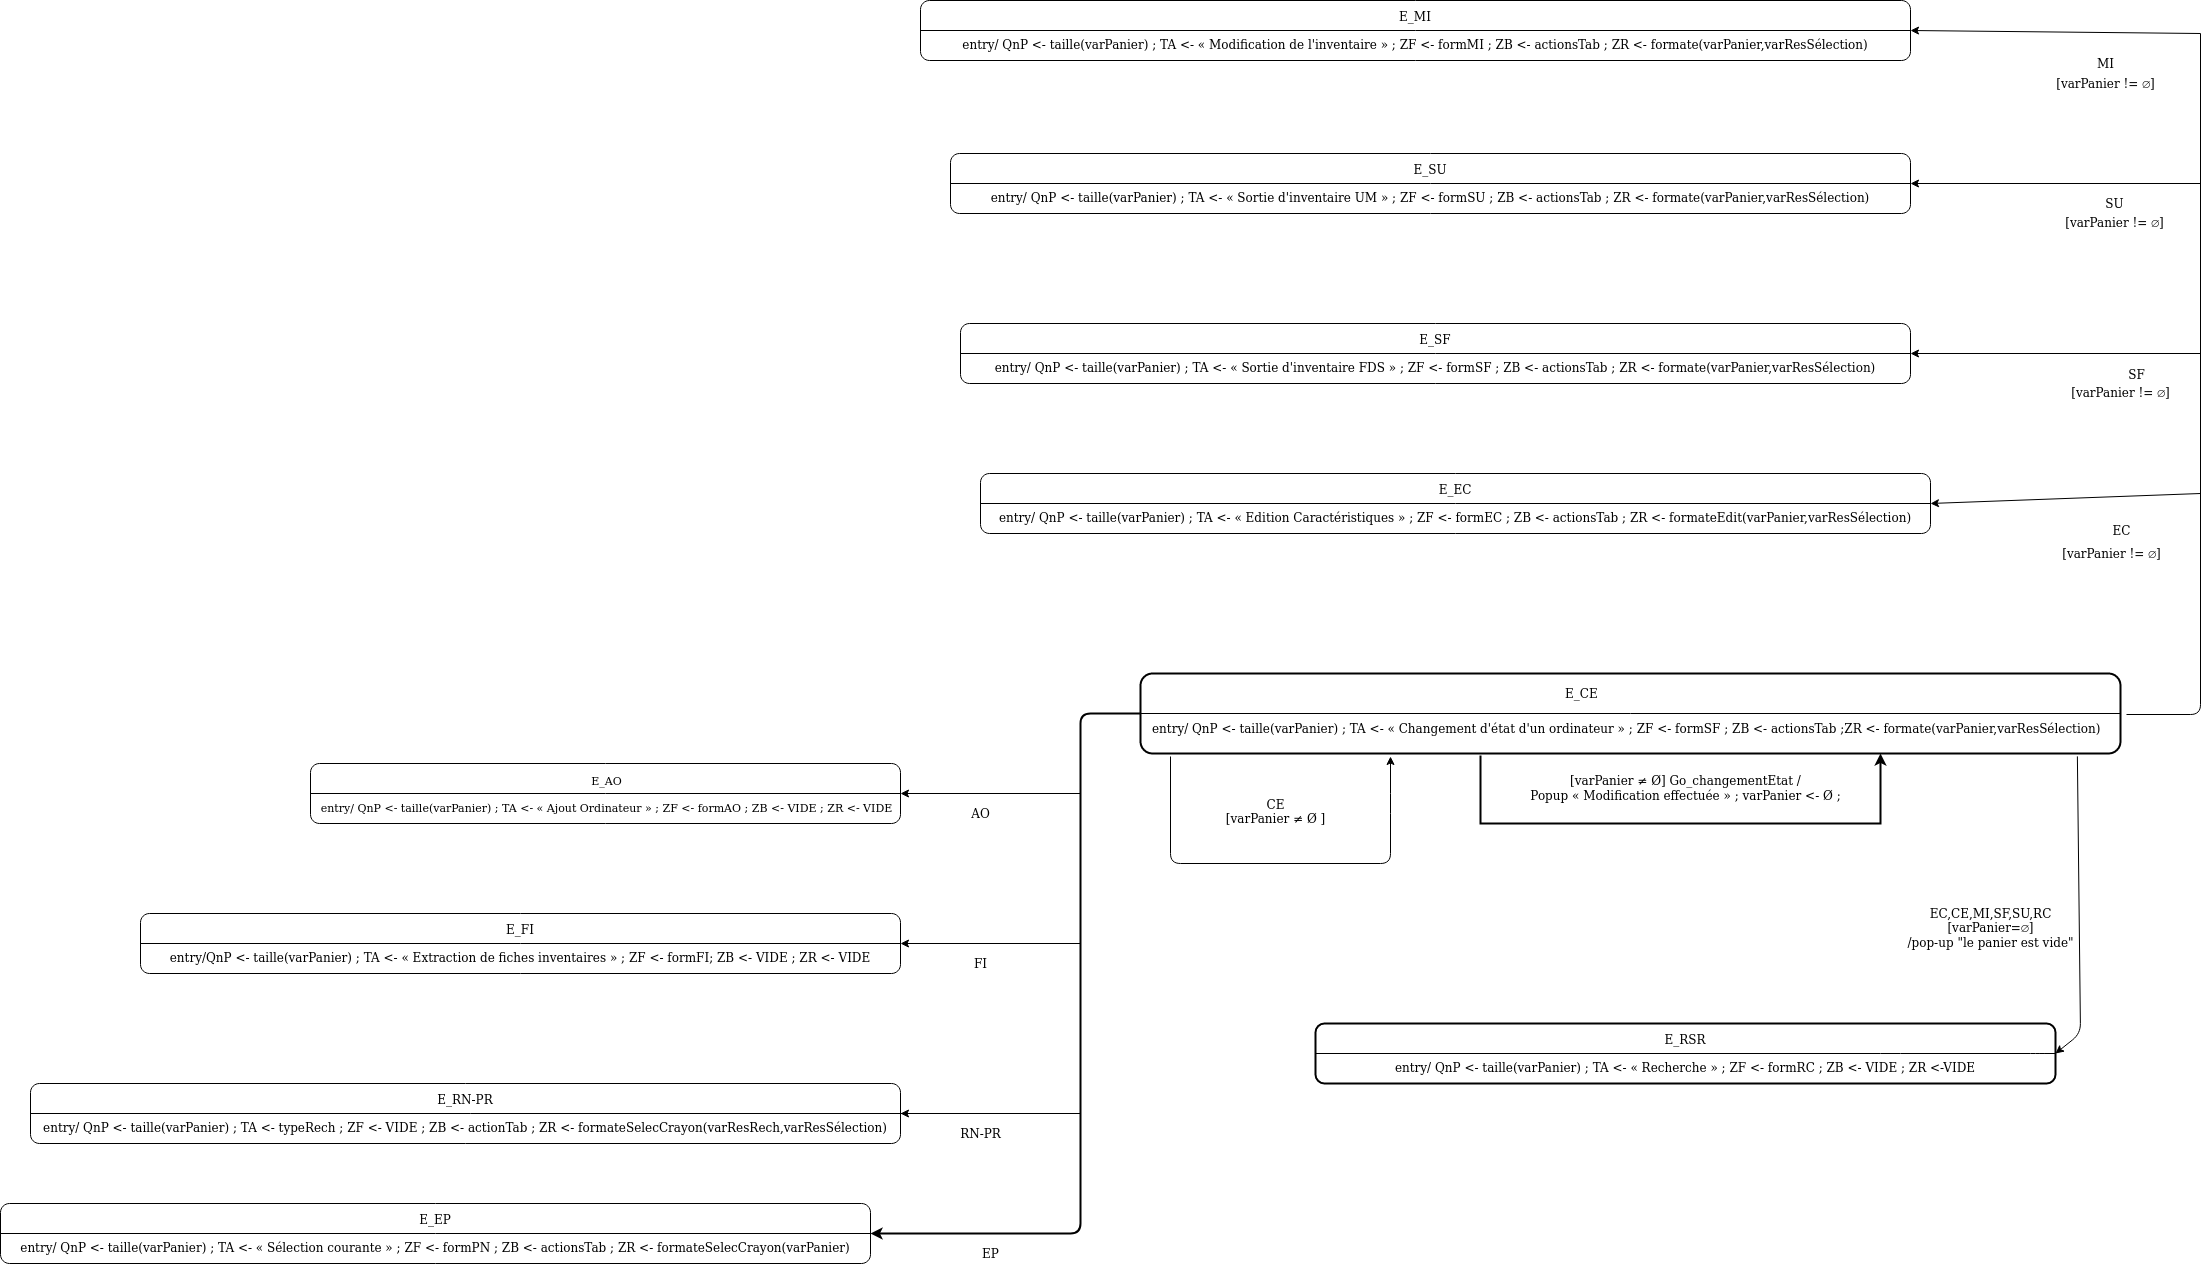

The diagram above was exported from draw.io. Its source (the exported page's mxGraphModel, read from the mxfile embedded in the PNG):
<mxGraphModel dx="2521" dy="1594" grid="1" gridSize="10" guides="1" tooltips="1" connect="1" arrows="1" fold="1" page="1" pageScale="1" pageWidth="1169" pageHeight="827" math="0" shadow="0">
  <root>
    <mxCell id="0" />
    <mxCell id="1" parent="0" />
    <mxCell id="BqGAEI1cSwJAQPU39rOG-1" value="" style="rounded=1;whiteSpace=wrap;html=1;strokeWidth=2;" parent="1" vertex="1">
      <mxGeometry x="60" y="200" width="980" height="80" as="geometry" />
    </mxCell>
    <mxCell id="BqGAEI1cSwJAQPU39rOG-2" value="" style="endArrow=none;html=1;exitX=0;exitY=0.5;exitDx=0;exitDy=0;entryX=1;entryY=0.5;entryDx=0;entryDy=0;" parent="1" source="BqGAEI1cSwJAQPU39rOG-1" target="BqGAEI1cSwJAQPU39rOG-1" edge="1">
      <mxGeometry width="50" height="50" relative="1" as="geometry">
        <mxPoint x="560" y="420" as="sourcePoint" />
        <mxPoint x="610" y="370" as="targetPoint" />
      </mxGeometry>
    </mxCell>
    <mxCell id="BqGAEI1cSwJAQPU39rOG-3" value="&amp;nbsp;&amp;nbsp;&amp;nbsp;&amp;nbsp;&amp;nbsp; E_CE" style="text;html=1;strokeColor=none;fillColor=none;align=center;verticalAlign=middle;whiteSpace=wrap;rounded=0;" parent="1" vertex="1">
      <mxGeometry x="410" y="210" width="160" height="20" as="geometry" />
    </mxCell>
    <mxCell id="BqGAEI1cSwJAQPU39rOG-6" value="entry/ QnP &amp;lt;- taille(varPanier) ; TA &amp;lt;- « Changement d'état d'un ordinateur » ; ZF &amp;lt;- formSF ; ZB &amp;lt;- actionsTab ;ZR &amp;lt;- formate(varPanier,varResSélection)" style="text;html=1;strokeColor=none;fillColor=none;align=left;verticalAlign=middle;whiteSpace=wrap;rounded=0;" parent="1" vertex="1">
      <mxGeometry x="70" y="240" width="1010" height="30" as="geometry" />
    </mxCell>
    <mxCell id="BqGAEI1cSwJAQPU39rOG-12" value="" style="endArrow=classic;html=1;strokeWidth=2;rounded=0;" parent="1" edge="1">
      <mxGeometry width="50" height="50" relative="1" as="geometry">
        <mxPoint x="400" y="282" as="sourcePoint" />
        <mxPoint x="800" y="280" as="targetPoint" />
        <Array as="points">
          <mxPoint x="400" y="340" />
          <mxPoint x="400" y="350" />
          <mxPoint x="800" y="350" />
        </Array>
      </mxGeometry>
    </mxCell>
    <mxCell id="BqGAEI1cSwJAQPU39rOG-13" value="&lt;div&gt;&amp;nbsp;&lt;br&gt;&lt;/div&gt;&lt;div&gt;&lt;br&gt;&lt;/div&gt;&lt;div&gt;[varPanier ≠ Ø] Go_changementEtat / &lt;br&gt;&lt;/div&gt;&lt;div&gt;Popup « Modification effectuée » ; varPanier &amp;lt;- Ø ;&lt;br&gt;&lt;/div&gt;" style="text;html=1;align=center;verticalAlign=middle;resizable=0;points=[];autosize=1;" parent="1" vertex="1">
      <mxGeometry x="440" y="270" width="330" height="60" as="geometry" />
    </mxCell>
    <mxCell id="BqGAEI1cSwJAQPU39rOG-14" value="" style="endArrow=classic;html=1;strokeWidth=2;" parent="1" target="GH3D2Xoz7DMOd5gIc33_-77" edge="1">
      <mxGeometry width="50" height="50" relative="1" as="geometry">
        <mxPoint x="60" y="240" as="sourcePoint" />
        <mxPoint x="-180" y="800" as="targetPoint" />
        <Array as="points">
          <mxPoint y="240" />
          <mxPoint y="760" />
        </Array>
      </mxGeometry>
    </mxCell>
    <mxCell id="BqGAEI1cSwJAQPU39rOG-15" value="&lt;div style=&quot;font-size: 12px&quot;&gt;CE&lt;br&gt;&lt;/div&gt;&lt;div&gt;[varPanier ≠ Ø ]&lt;/div&gt;&lt;div&gt;&lt;br&gt;&lt;/div&gt;" style="text;html=1;align=center;verticalAlign=middle;resizable=0;points=[];autosize=1;fontSize=12;" parent="1" vertex="1">
      <mxGeometry x="140" y="320" width="110" height="50" as="geometry" />
    </mxCell>
    <mxCell id="BqGAEI1cSwJAQPU39rOG-19" value="&lt;div&gt;&lt;br&gt;&lt;/div&gt;&lt;div&gt;&lt;br&gt;&lt;/div&gt;&lt;div&gt;&lt;br&gt;&lt;/div&gt;&lt;div&gt;&lt;br&gt;&lt;/div&gt;&lt;div&gt;&lt;br&gt;&lt;/div&gt;&lt;div&gt;&lt;br&gt;&lt;/div&gt;&lt;div&gt;&lt;br&gt;&lt;/div&gt;&lt;div&gt;&lt;br&gt;&lt;/div&gt;&lt;div&gt;E_RSR&lt;/div&gt;&lt;div&gt;&lt;br&gt;&lt;/div&gt;&lt;div&gt;&lt;div&gt;entry/ QnP &amp;lt;- taille(varPanier) ; TA &amp;lt;- « Recherche » ; ZF &amp;lt;- formRC ; ZB &amp;lt;- VIDE ; ZR &amp;lt;-VIDE&lt;/div&gt;&lt;/div&gt;&lt;div&gt;&lt;br&gt;&lt;/div&gt;&lt;div&gt;&lt;br&gt;&lt;/div&gt;&lt;div&gt;&lt;br&gt;&lt;/div&gt;&lt;div&gt;&lt;br&gt;&lt;/div&gt;&lt;div&gt;&lt;br&gt;&lt;/div&gt;&lt;div&gt;&lt;br&gt;&lt;/div&gt;&lt;div&gt;&lt;br&gt;&lt;/div&gt;&lt;div&gt;&lt;br&gt;&lt;/div&gt;" style="rounded=1;whiteSpace=wrap;html=1;strokeWidth=2;fontSize=12;" parent="1" vertex="1">
      <mxGeometry x="235" y="550" width="740" height="60" as="geometry" />
    </mxCell>
    <mxCell id="GH3D2Xoz7DMOd5gIc33_-1" value="E_EC&lt;br&gt;&lt;br&gt;entry/ QnP &amp;lt;- taille(varPanier) ; TA &amp;lt;- « Edition Caractéristiques » ; ZF &amp;lt;- formEC ; ZB &amp;lt;- actionsTab ; ZR &amp;lt;- formateEdit(varPanier,varResSélection)" style="rounded=1;whiteSpace=wrap;html=1;" parent="1" vertex="1">
      <mxGeometry x="-100" width="950" height="60" as="geometry" />
    </mxCell>
    <mxCell id="GH3D2Xoz7DMOd5gIc33_-2" value="&lt;div&gt;E_SU&lt;/div&gt;&lt;div&gt;&lt;br&gt;&lt;/div&gt;&lt;div&gt;entry/ QnP &amp;lt;- taille(varPanier) ; TA &amp;lt;- « Sortie d'inventaire UM » ; ZF &amp;lt;- formSU ; ZB &amp;lt;- actionsTab ; ZR &amp;lt;- formate(varPanier,varResSélection)&lt;br&gt;&lt;/div&gt;" style="rounded=1;whiteSpace=wrap;html=1;" parent="1" vertex="1">
      <mxGeometry x="-130" y="-320" width="960" height="60" as="geometry" />
    </mxCell>
    <mxCell id="GH3D2Xoz7DMOd5gIc33_-3" value="E_MI&lt;br&gt;&lt;br&gt;entry/ QnP &amp;lt;- taille(varPanier) ; TA &amp;lt;- « Modification de l'inventaire » ; ZF &amp;lt;- formMI ; ZB &amp;lt;- actionsTab ; ZR &amp;lt;- formate(varPanier,varResSélection)" style="rounded=1;whiteSpace=wrap;html=1;" parent="1" vertex="1">
      <mxGeometry x="-160" y="-473" width="990" height="60" as="geometry" />
    </mxCell>
    <mxCell id="GH3D2Xoz7DMOd5gIc33_-6" value="" style="endArrow=none;html=1;" parent="1" edge="1">
      <mxGeometry width="50" height="50" relative="1" as="geometry">
        <mxPoint x="1046" y="241" as="sourcePoint" />
        <mxPoint x="1120" y="-440" as="targetPoint" />
        <Array as="points">
          <mxPoint x="1120" y="241" />
        </Array>
      </mxGeometry>
    </mxCell>
    <mxCell id="GH3D2Xoz7DMOd5gIc33_-7" value="E_SF&lt;br&gt;&lt;br&gt;entry/ QnP &amp;lt;- taille(varPanier) ; TA &amp;lt;- « Sortie d'inventaire FDS » ; ZF &amp;lt;- formSF ; ZB &amp;lt;- actionsTab ; ZR &amp;lt;- formate(varPanier,varResSélection)" style="rounded=1;whiteSpace=wrap;html=1;" parent="1" vertex="1">
      <mxGeometry x="-120" y="-150" width="950" height="60" as="geometry" />
    </mxCell>
    <mxCell id="GH3D2Xoz7DMOd5gIc33_-8" style="edgeStyle=orthogonalEdgeStyle;rounded=0;orthogonalLoop=1;jettySize=auto;html=1;exitX=0.5;exitY=1;exitDx=0;exitDy=0;" parent="1" source="GH3D2Xoz7DMOd5gIc33_-3" target="GH3D2Xoz7DMOd5gIc33_-3" edge="1">
      <mxGeometry relative="1" as="geometry" />
    </mxCell>
    <mxCell id="GH3D2Xoz7DMOd5gIc33_-14" value="" style="endArrow=classic;html=1;entryX=1;entryY=0.5;entryDx=0;entryDy=0;" parent="1" target="GH3D2Xoz7DMOd5gIc33_-3" edge="1">
      <mxGeometry width="50" height="50" relative="1" as="geometry">
        <mxPoint x="1120" y="-440" as="sourcePoint" />
        <mxPoint x="1190" y="-170" as="targetPoint" />
        <Array as="points" />
      </mxGeometry>
    </mxCell>
    <mxCell id="GH3D2Xoz7DMOd5gIc33_-15" value="" style="endArrow=classic;html=1;entryX=1;entryY=0.5;entryDx=0;entryDy=0;" parent="1" target="GH3D2Xoz7DMOd5gIc33_-2" edge="1">
      <mxGeometry width="50" height="50" relative="1" as="geometry">
        <mxPoint x="1120" y="-290" as="sourcePoint" />
        <mxPoint x="1100" y="-310" as="targetPoint" />
      </mxGeometry>
    </mxCell>
    <mxCell id="GH3D2Xoz7DMOd5gIc33_-16" value="" style="endArrow=classic;html=1;entryX=1;entryY=0.5;entryDx=0;entryDy=0;" parent="1" target="GH3D2Xoz7DMOd5gIc33_-7" edge="1">
      <mxGeometry width="50" height="50" relative="1" as="geometry">
        <mxPoint x="1120" y="-120" as="sourcePoint" />
        <mxPoint x="1090" y="-130" as="targetPoint" />
      </mxGeometry>
    </mxCell>
    <mxCell id="GH3D2Xoz7DMOd5gIc33_-17" value="" style="endArrow=classic;html=1;entryX=1;entryY=0.5;entryDx=0;entryDy=0;" parent="1" target="GH3D2Xoz7DMOd5gIc33_-1" edge="1">
      <mxGeometry width="50" height="50" relative="1" as="geometry">
        <mxPoint x="1120" y="20" as="sourcePoint" />
        <mxPoint x="1100" as="targetPoint" />
      </mxGeometry>
    </mxCell>
    <mxCell id="GH3D2Xoz7DMOd5gIc33_-18" value="[varPanier != ∅]" style="text;html=1;align=center;verticalAlign=middle;resizable=0;points=[];autosize=1;" parent="1" vertex="1">
      <mxGeometry x="970" y="-400" width="110" height="20" as="geometry" />
    </mxCell>
    <mxCell id="GH3D2Xoz7DMOd5gIc33_-19" value="MI" style="text;html=1;align=center;verticalAlign=middle;resizable=0;points=[];autosize=1;" parent="1" vertex="1">
      <mxGeometry x="1010" y="-420" width="30" height="20" as="geometry" />
    </mxCell>
    <mxCell id="GH3D2Xoz7DMOd5gIc33_-22" value="[varPanier != ∅]" style="text;html=1;align=center;verticalAlign=middle;resizable=0;points=[];autosize=1;" parent="1" vertex="1">
      <mxGeometry x="979" y="-261" width="110" height="20" as="geometry" />
    </mxCell>
    <mxCell id="GH3D2Xoz7DMOd5gIc33_-25" value="[varPanier != ∅]" style="text;html=1;align=center;verticalAlign=middle;resizable=0;points=[];autosize=1;" parent="1" vertex="1">
      <mxGeometry x="985" y="-91" width="110" height="20" as="geometry" />
    </mxCell>
    <mxCell id="GH3D2Xoz7DMOd5gIc33_-27" value="EC" style="text;html=1;align=center;verticalAlign=middle;resizable=0;points=[];autosize=1;" parent="1" vertex="1">
      <mxGeometry x="1026" y="47" width="30" height="20" as="geometry" />
    </mxCell>
    <mxCell id="GH3D2Xoz7DMOd5gIc33_-28" value="[varPanier != ∅]" style="text;html=1;align=center;verticalAlign=middle;resizable=0;points=[];autosize=1;" parent="1" vertex="1">
      <mxGeometry x="976" y="70" width="110" height="20" as="geometry" />
    </mxCell>
    <mxCell id="GH3D2Xoz7DMOd5gIc33_-29" value="SF" style="text;html=1;align=center;verticalAlign=middle;resizable=0;points=[];autosize=1;" parent="1" vertex="1">
      <mxGeometry x="1041" y="-109" width="30" height="20" as="geometry" />
    </mxCell>
    <mxCell id="GH3D2Xoz7DMOd5gIc33_-30" value="SU" style="text;html=1;align=center;verticalAlign=middle;resizable=0;points=[];autosize=1;" parent="1" vertex="1">
      <mxGeometry x="1019" y="-280" width="30" height="20" as="geometry" />
    </mxCell>
    <mxCell id="GH3D2Xoz7DMOd5gIc33_-32" value="" style="endArrow=none;html=1;exitX=0;exitY=0.5;exitDx=0;exitDy=0;entryX=1;entryY=0.5;entryDx=0;entryDy=0;" parent="1" source="GH3D2Xoz7DMOd5gIc33_-2" target="GH3D2Xoz7DMOd5gIc33_-2" edge="1">
      <mxGeometry width="50" height="50" relative="1" as="geometry">
        <mxPoint x="750" y="-265" as="sourcePoint" />
        <mxPoint x="800" y="-315" as="targetPoint" />
      </mxGeometry>
    </mxCell>
    <mxCell id="GH3D2Xoz7DMOd5gIc33_-36" value="" style="endArrow=none;html=1;entryX=1;entryY=0.5;entryDx=0;entryDy=0;exitX=0;exitY=0.5;exitDx=0;exitDy=0;" parent="1" source="GH3D2Xoz7DMOd5gIc33_-3" target="GH3D2Xoz7DMOd5gIc33_-3" edge="1">
      <mxGeometry width="50" height="50" relative="1" as="geometry">
        <mxPoint x="190" y="-420" as="sourcePoint" />
        <mxPoint x="240" y="-470" as="targetPoint" />
      </mxGeometry>
    </mxCell>
    <mxCell id="GH3D2Xoz7DMOd5gIc33_-37" value="" style="endArrow=none;html=1;entryX=1;entryY=0.5;entryDx=0;entryDy=0;exitX=0;exitY=0.5;exitDx=0;exitDy=0;" parent="1" source="GH3D2Xoz7DMOd5gIc33_-7" target="GH3D2Xoz7DMOd5gIc33_-7" edge="1">
      <mxGeometry width="50" height="50" relative="1" as="geometry">
        <mxPoint x="230" y="-90" as="sourcePoint" />
        <mxPoint x="280" y="-140" as="targetPoint" />
      </mxGeometry>
    </mxCell>
    <mxCell id="GH3D2Xoz7DMOd5gIc33_-39" value="" style="endArrow=none;html=1;exitX=0;exitY=0.5;exitDx=0;exitDy=0;entryX=1;entryY=0.5;entryDx=0;entryDy=0;" parent="1" source="GH3D2Xoz7DMOd5gIc33_-1" target="GH3D2Xoz7DMOd5gIc33_-1" edge="1">
      <mxGeometry width="50" height="50" relative="1" as="geometry">
        <mxPoint x="360" y="30" as="sourcePoint" />
        <mxPoint x="410" y="-20" as="targetPoint" />
      </mxGeometry>
    </mxCell>
    <mxCell id="GH3D2Xoz7DMOd5gIc33_-40" value="" style="endArrow=classic;html=1;" parent="1" edge="1">
      <mxGeometry width="50" height="50" relative="1" as="geometry">
        <mxPoint x="90" y="283" as="sourcePoint" />
        <mxPoint x="310" y="283" as="targetPoint" />
        <Array as="points">
          <mxPoint x="90" y="390" />
          <mxPoint x="310" y="390" />
          <mxPoint x="310" y="330" />
        </Array>
      </mxGeometry>
    </mxCell>
    <mxCell id="GH3D2Xoz7DMOd5gIc33_-42" value="&lt;br&gt;&lt;br&gt;EC,CE,MI,SF,SU,RC&lt;br&gt;[varPanier=∅]&lt;br&gt;/pop-up &quot;le panier est vide&quot;" style="text;html=1;align=center;verticalAlign=middle;resizable=0;points=[];autosize=1;" parent="1" vertex="1">
      <mxGeometry x="820" y="400" width="180" height="80" as="geometry" />
    </mxCell>
    <mxCell id="GH3D2Xoz7DMOd5gIc33_-43" value="" style="endArrow=classic;html=1;exitX=0.956;exitY=1.036;exitDx=0;exitDy=0;exitPerimeter=0;entryX=1;entryY=0.5;entryDx=0;entryDy=0;" parent="1" source="BqGAEI1cSwJAQPU39rOG-1" target="BqGAEI1cSwJAQPU39rOG-19" edge="1">
      <mxGeometry width="50" height="50" relative="1" as="geometry">
        <mxPoint x="590" y="610" as="sourcePoint" />
        <mxPoint x="997" y="670" as="targetPoint" />
        <Array as="points">
          <mxPoint x="1000" y="560" />
        </Array>
      </mxGeometry>
    </mxCell>
    <mxCell id="GH3D2Xoz7DMOd5gIc33_-44" value="" style="endArrow=none;html=1;exitX=0;exitY=0.5;exitDx=0;exitDy=0;entryX=1;entryY=0.5;entryDx=0;entryDy=0;" parent="1" source="BqGAEI1cSwJAQPU39rOG-19" target="BqGAEI1cSwJAQPU39rOG-19" edge="1">
      <mxGeometry width="50" height="50" relative="1" as="geometry">
        <mxPoint x="680" y="610" as="sourcePoint" />
        <mxPoint x="730" y="560" as="targetPoint" />
        <Array as="points">
          <mxPoint x="810" y="580" />
          <mxPoint x="960" y="580" />
        </Array>
      </mxGeometry>
    </mxCell>
    <mxCell id="GH3D2Xoz7DMOd5gIc33_-48" value="" style="rounded=1;whiteSpace=wrap;html=1;" parent="1" vertex="1">
      <mxGeometry x="-770" y="290" width="590" height="60" as="geometry" />
    </mxCell>
    <mxCell id="GH3D2Xoz7DMOd5gIc33_-50" value="E_RN-PR&lt;br&gt;&lt;br&gt;entry/ QnP &amp;lt;- taille(varPanier) ; TA &amp;lt;- typeRech ; ZF &amp;lt;- VIDE ; ZB &amp;lt;- actionTab ; ZR &amp;lt;- formateSelecCrayon(varResRech,varResSélection)" style="rounded=1;whiteSpace=wrap;html=1;" parent="1" vertex="1">
      <mxGeometry x="-1050" y="610" width="870" height="60" as="geometry" />
    </mxCell>
    <mxCell id="GH3D2Xoz7DMOd5gIc33_-51" value="" style="endArrow=classic;html=1;entryX=1;entryY=0.5;entryDx=0;entryDy=0;" parent="1" target="GH3D2Xoz7DMOd5gIc33_-48" edge="1">
      <mxGeometry width="50" height="50" relative="1" as="geometry">
        <mxPoint y="320" as="sourcePoint" />
        <mxPoint x="-80" y="310" as="targetPoint" />
      </mxGeometry>
    </mxCell>
    <mxCell id="GH3D2Xoz7DMOd5gIc33_-52" value="" style="endArrow=none;html=1;entryX=1;entryY=0.5;entryDx=0;entryDy=0;exitX=0;exitY=0.5;exitDx=0;exitDy=0;" parent="1" source="GH3D2Xoz7DMOd5gIc33_-48" target="GH3D2Xoz7DMOd5gIc33_-48" edge="1">
      <mxGeometry width="50" height="50" relative="1" as="geometry">
        <mxPoint x="-810" y="450" as="sourcePoint" />
        <mxPoint x="-570" y="430" as="targetPoint" />
      </mxGeometry>
    </mxCell>
    <mxCell id="GH3D2Xoz7DMOd5gIc33_-53" value="&lt;div&gt;E_AO&lt;br&gt;&lt;/div&gt;&lt;div&gt;&lt;br&gt;&lt;/div&gt;&lt;div&gt;entry/ QnP &amp;lt;- taille(varPanier) ; TA &amp;lt;- « Ajout Ordinateur » ; ZF &amp;lt;- formAO ; ZB &amp;lt;- VIDE ; ZR &amp;lt;- VIDE&lt;/div&gt;" style="edgeLabel;html=1;align=center;verticalAlign=middle;resizable=0;points=[];" parent="GH3D2Xoz7DMOd5gIc33_-52" vertex="1" connectable="0">
      <mxGeometry x="0.0324" y="4" relative="1" as="geometry">
        <mxPoint x="-9.29" y="4" as="offset" />
      </mxGeometry>
    </mxCell>
    <mxCell id="GH3D2Xoz7DMOd5gIc33_-54" value="" style="endArrow=none;html=1;" parent="1" edge="1">
      <mxGeometry width="50" height="50" relative="1" as="geometry">
        <mxPoint x="-770" y="320" as="sourcePoint" />
        <mxPoint x="-180" y="320" as="targetPoint" />
      </mxGeometry>
    </mxCell>
    <mxCell id="GH3D2Xoz7DMOd5gIc33_-56" value="AO" style="text;html=1;align=center;verticalAlign=middle;resizable=0;points=[];autosize=1;" parent="1" vertex="1">
      <mxGeometry x="-115" y="330" width="30" height="20" as="geometry" />
    </mxCell>
    <mxCell id="GH3D2Xoz7DMOd5gIc33_-69" value="E_FI&lt;br&gt;&lt;div&gt;&lt;br&gt;&lt;/div&gt;&lt;div&gt;entry/QnP &amp;lt;- taille(varPanier) ; TA &amp;lt;- « Extraction de fiches inventaires » ; ZF &amp;lt;- formFI; ZB &amp;lt;- VIDE ; ZR &amp;lt;- VIDE&lt;/div&gt;" style="rounded=1;whiteSpace=wrap;html=1;" parent="1" vertex="1">
      <mxGeometry x="-940" y="440" width="760" height="60" as="geometry" />
    </mxCell>
    <mxCell id="GH3D2Xoz7DMOd5gIc33_-70" value="" style="endArrow=classic;html=1;" parent="1" edge="1">
      <mxGeometry width="50" height="50" relative="1" as="geometry">
        <mxPoint y="470" as="sourcePoint" />
        <mxPoint x="-180" y="470" as="targetPoint" />
      </mxGeometry>
    </mxCell>
    <mxCell id="GH3D2Xoz7DMOd5gIc33_-72" value="" style="endArrow=none;html=1;exitX=0;exitY=0.5;exitDx=0;exitDy=0;entryX=1;entryY=0.5;entryDx=0;entryDy=0;" parent="1" source="GH3D2Xoz7DMOd5gIc33_-69" target="GH3D2Xoz7DMOd5gIc33_-69" edge="1">
      <mxGeometry width="50" height="50" relative="1" as="geometry">
        <mxPoint x="-670" y="630" as="sourcePoint" />
        <mxPoint x="-620" y="580" as="targetPoint" />
      </mxGeometry>
    </mxCell>
    <mxCell id="GH3D2Xoz7DMOd5gIc33_-73" value="FI" style="text;html=1;align=center;verticalAlign=middle;resizable=0;points=[];autosize=1;" parent="1" vertex="1">
      <mxGeometry x="-115" y="480" width="30" height="20" as="geometry" />
    </mxCell>
    <mxCell id="GH3D2Xoz7DMOd5gIc33_-74" value="" style="endArrow=classic;html=1;" parent="1" edge="1">
      <mxGeometry width="50" height="50" relative="1" as="geometry">
        <mxPoint y="640" as="sourcePoint" />
        <mxPoint x="-180" y="640" as="targetPoint" />
      </mxGeometry>
    </mxCell>
    <mxCell id="GH3D2Xoz7DMOd5gIc33_-75" value="RN-PR" style="text;html=1;align=center;verticalAlign=middle;resizable=0;points=[];autosize=1;" parent="1" vertex="1">
      <mxGeometry x="-130" y="650" width="60" height="20" as="geometry" />
    </mxCell>
    <mxCell id="GH3D2Xoz7DMOd5gIc33_-76" value="" style="endArrow=none;html=1;exitX=0;exitY=0.5;exitDx=0;exitDy=0;entryX=1.011;entryY=0.5;entryDx=0;entryDy=0;entryPerimeter=0;" parent="1" source="GH3D2Xoz7DMOd5gIc33_-50" target="GH3D2Xoz7DMOd5gIc33_-50" edge="1">
      <mxGeometry width="50" height="50" relative="1" as="geometry">
        <mxPoint x="-870" y="670" as="sourcePoint" />
        <mxPoint x="-820" y="620" as="targetPoint" />
      </mxGeometry>
    </mxCell>
    <mxCell id="GH3D2Xoz7DMOd5gIc33_-77" value="E_EP&lt;br&gt;&lt;br&gt;entry/ QnP &amp;lt;- taille(varPanier) ; TA &amp;lt;- « Sélection courante » ; ZF &amp;lt;- formPN ; ZB &amp;lt;- actionsTab ; ZR &amp;lt;- formateSelecCrayon(varPanier)" style="rounded=1;whiteSpace=wrap;html=1;" parent="1" vertex="1">
      <mxGeometry x="-1080" y="730" width="870" height="60" as="geometry" />
    </mxCell>
    <mxCell id="GH3D2Xoz7DMOd5gIc33_-78" value="EP" style="text;html=1;align=center;verticalAlign=middle;resizable=0;points=[];autosize=1;" parent="1" vertex="1">
      <mxGeometry x="-105" y="770" width="30" height="20" as="geometry" />
    </mxCell>
    <mxCell id="GH3D2Xoz7DMOd5gIc33_-82" value="" style="endArrow=none;html=1;exitX=0;exitY=0.5;exitDx=0;exitDy=0;entryX=1;entryY=0.5;entryDx=0;entryDy=0;" parent="1" source="GH3D2Xoz7DMOd5gIc33_-77" target="GH3D2Xoz7DMOd5gIc33_-77" edge="1">
      <mxGeometry width="50" height="50" relative="1" as="geometry">
        <mxPoint x="-760" y="800" as="sourcePoint" />
        <mxPoint x="-710" y="750" as="targetPoint" />
      </mxGeometry>
    </mxCell>
  </root>
</mxGraphModel>